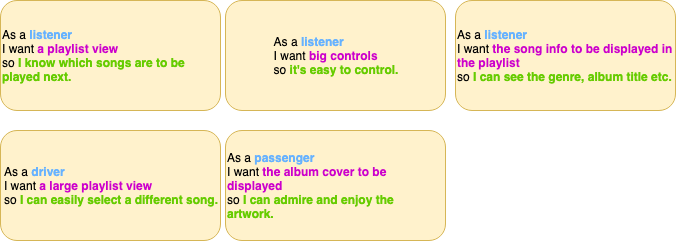

The diagram above was exported from draw.io. Its source (the exported page's mxGraphModel, read from the mxfile embedded in the PNG):
<mxGraphModel dx="1398" dy="796" grid="1" gridSize="10" guides="1" tooltips="1" connect="1" arrows="1" fold="1" page="1" pageScale="1" pageWidth="850" pageHeight="1100" math="0" shadow="0">
  <root>
    <mxCell id="0" />
    <mxCell id="1" parent="0" />
    <mxCell id="TnP8MqA-_1U8zlzzEbjV-1" value="&lt;div style=&quot;text-align: left&quot;&gt;As a&lt;b style=&quot;color: rgb(102 , 178 , 255)&quot;&gt;&amp;nbsp;listener&lt;/b&gt;&lt;/div&gt;&lt;b&gt;&lt;div style=&quot;text-align: left&quot;&gt;&lt;span style=&quot;font-weight: normal&quot;&gt;I want &lt;/span&gt;&lt;b&gt;&lt;font color=&quot;#cc00cc&quot;&gt;a playlist view&lt;/font&gt;&lt;/b&gt;&lt;/div&gt;&lt;div style=&quot;text-align: left&quot;&gt;&lt;span style=&quot;font-weight: normal&quot;&gt; so &lt;/span&gt;&lt;b&gt;&lt;font color=&quot;#66cc00&quot;&gt;I know which songs are to be played next.&lt;/font&gt;&lt;/b&gt;&lt;/div&gt;&lt;/b&gt;" style="rounded=1;whiteSpace=wrap;html=1;fillColor=#fff2cc;strokeColor=#d6b656;" parent="1" vertex="1">
      <mxGeometry x="90" y="170" width="220" height="110" as="geometry" />
    </mxCell>
    <mxCell id="TnP8MqA-_1U8zlzzEbjV-2" value="&lt;div style=&quot;text-align: left&quot;&gt;&lt;span&gt;As a &lt;/span&gt;&lt;b&gt;&lt;font color=&quot;#66b2ff&quot;&gt;listener&lt;/font&gt;&amp;nbsp;&lt;/b&gt;&lt;/div&gt;&lt;div style=&quot;text-align: left&quot;&gt;I want &lt;font color=&quot;#cc00cc&quot;&gt;&lt;b&gt;big controls&lt;/b&gt;&lt;/font&gt;&lt;/div&gt;&lt;div style=&quot;text-align: left&quot;&gt;&lt;span&gt;so &lt;/span&gt;&lt;b&gt;&lt;font color=&quot;#66cc00&quot;&gt;it's easy to control.&lt;/font&gt;&lt;/b&gt;&lt;/div&gt;" style="rounded=1;whiteSpace=wrap;html=1;fillColor=#fff2cc;strokeColor=#d6b656;" parent="1" vertex="1">
      <mxGeometry x="315" y="170" width="220" height="110" as="geometry" />
    </mxCell>
    <mxCell id="TnP8MqA-_1U8zlzzEbjV-3" value="&lt;div style=&quot;text-align: left&quot;&gt;As a &lt;font color=&quot;#66b2ff&quot;&gt;&lt;b&gt;driver&lt;/b&gt;&lt;/font&gt;&lt;/div&gt;&lt;b&gt;&lt;div style=&quot;text-align: left&quot;&gt;&lt;span style=&quot;font-weight: normal&quot;&gt;I want &lt;/span&gt;&lt;b&gt;&lt;font color=&quot;#cc00cc&quot;&gt;a large playlist view&amp;nbsp;&lt;/font&gt;&lt;/b&gt;&lt;/div&gt;&lt;div style=&quot;text-align: left&quot;&gt;&lt;span style=&quot;font-weight: normal&quot;&gt; so &lt;/span&gt;&lt;b&gt;&lt;font color=&quot;#66cc00&quot;&gt;I can easily select a different song.&lt;/font&gt;&lt;/b&gt;&lt;/div&gt;&lt;/b&gt;" style="rounded=1;whiteSpace=wrap;html=1;fillColor=#fff2cc;strokeColor=#d6b656;" parent="1" vertex="1">
      <mxGeometry x="90" y="300" width="220" height="110" as="geometry" />
    </mxCell>
    <mxCell id="TnP8MqA-_1U8zlzzEbjV-4" value="&lt;div style=&quot;text-align: left&quot;&gt;As a &lt;font color=&quot;#66b2ff&quot;&gt;&lt;b&gt;passenger&lt;/b&gt;&lt;/font&gt;&lt;/div&gt;&lt;b&gt;&lt;div style=&quot;text-align: left&quot;&gt;&lt;span style=&quot;font-weight: normal&quot;&gt;I want &lt;/span&gt;&lt;b&gt;&lt;font color=&quot;#cc00cc&quot;&gt;the album cover to be displayed&amp;nbsp;&lt;/font&gt;&lt;/b&gt;&lt;/div&gt;&lt;div style=&quot;text-align: left&quot;&gt;&lt;span style=&quot;font-weight: normal&quot;&gt; so &lt;/span&gt;&lt;b&gt;&lt;font color=&quot;#66cc00&quot;&gt;I can admire and enjoy the artwork.&lt;/font&gt;&lt;/b&gt;&lt;/div&gt;&lt;/b&gt;" style="rounded=1;whiteSpace=wrap;html=1;fillColor=#fff2cc;strokeColor=#d6b656;" parent="1" vertex="1">
      <mxGeometry x="315" y="300" width="220" height="110" as="geometry" />
    </mxCell>
    <mxCell id="TnP8MqA-_1U8zlzzEbjV-5" value="&lt;div style=&quot;text-align: left&quot;&gt;&lt;span&gt;As a &lt;/span&gt;&lt;b&gt;&lt;font color=&quot;#66b2ff&quot;&gt;listener&lt;/font&gt;&amp;nbsp;&lt;/b&gt;&lt;/div&gt;&lt;div style=&quot;text-align: left&quot;&gt;I want &lt;font color=&quot;#cc00cc&quot;&gt;&lt;b&gt;the song info to be displayed&lt;/b&gt;&lt;/font&gt;&lt;font color=&quot;#cc00cc&quot;&gt;&lt;b&gt;&amp;nbsp;in the playlist&lt;/b&gt;&lt;/font&gt;&lt;span&gt;&amp;nbsp;&lt;/span&gt;&lt;/div&gt;&lt;div style=&quot;text-align: left&quot;&gt;&lt;span&gt;so &lt;/span&gt;&lt;b&gt;&lt;font color=&quot;#66cc00&quot;&gt;I can see the genre, album title etc.&lt;/font&gt;&lt;/b&gt;&lt;/div&gt;" style="rounded=1;whiteSpace=wrap;html=1;fillColor=#fff2cc;strokeColor=#d6b656;" parent="1" vertex="1">
      <mxGeometry x="545" y="170" width="220" height="110" as="geometry" />
    </mxCell>
  </root>
</mxGraphModel>